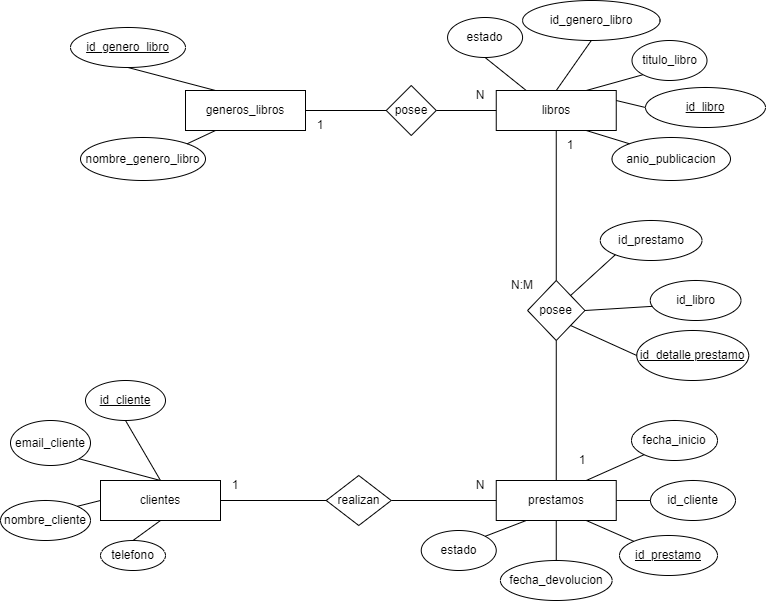

The diagram above was exported from draw.io. Its source (the exported page's mxGraphModel, read from the mxfile embedded in the PNG):
<mxGraphModel dx="1008" dy="1725" grid="1" gridSize="10" guides="1" tooltips="1" connect="1" arrows="0" fold="1" page="1" pageScale="1" pageWidth="827" pageHeight="1169" math="0" shadow="0">
  <root>
    <mxCell id="0" />
    <mxCell id="1" parent="0" />
    <mxCell id="Wtnr8g0aHSxJkDB6PDER-1" value="clientes" style="rounded=0;whiteSpace=wrap;html=1;" parent="1" vertex="1">
      <mxGeometry x="120" y="320" width="120" height="40" as="geometry" />
    </mxCell>
    <mxCell id="Wtnr8g0aHSxJkDB6PDER-3" value="prestamos" style="rounded=0;whiteSpace=wrap;html=1;" parent="1" vertex="1">
      <mxGeometry x="515.75" y="320" width="120" height="40" as="geometry" />
    </mxCell>
    <mxCell id="Wtnr8g0aHSxJkDB6PDER-5" value="libros" style="rounded=0;whiteSpace=wrap;html=1;" parent="1" vertex="1">
      <mxGeometry x="515.75" y="-70" width="120" height="40" as="geometry" />
    </mxCell>
    <mxCell id="Wtnr8g0aHSxJkDB6PDER-6" value="generos_libros" style="rounded=0;whiteSpace=wrap;html=1;" parent="1" vertex="1">
      <mxGeometry x="205" y="-70" width="120" height="40" as="geometry" />
    </mxCell>
    <mxCell id="Wtnr8g0aHSxJkDB6PDER-7" value="&lt;u&gt;id_cliente&lt;/u&gt;" style="ellipse;whiteSpace=wrap;html=1;" parent="1" vertex="1">
      <mxGeometry x="105" y="220" width="80" height="40" as="geometry" />
    </mxCell>
    <mxCell id="Wtnr8g0aHSxJkDB6PDER-8" value="nombre_cliente" style="ellipse;whiteSpace=wrap;html=1;" parent="1" vertex="1">
      <mxGeometry x="20" y="340" width="90" height="40" as="geometry" />
    </mxCell>
    <mxCell id="Wtnr8g0aHSxJkDB6PDER-9" value="email_cliente" style="ellipse;whiteSpace=wrap;html=1;" parent="1" vertex="1">
      <mxGeometry x="30" y="260" width="80" height="45" as="geometry" />
    </mxCell>
    <mxCell id="Wtnr8g0aHSxJkDB6PDER-11" value="telefono" style="ellipse;whiteSpace=wrap;html=1;" parent="1" vertex="1">
      <mxGeometry x="120" y="380" width="65" height="30" as="geometry" />
    </mxCell>
    <mxCell id="So5R7VBpldYO46n3xxUF-1" value="fecha_inicio" style="ellipse;whiteSpace=wrap;html=1;" parent="1" vertex="1">
      <mxGeometry x="651" y="260" width="86" height="40" as="geometry" />
    </mxCell>
    <mxCell id="So5R7VBpldYO46n3xxUF-2" value="fecha_devolucion" style="ellipse;whiteSpace=wrap;html=1;" parent="1" vertex="1">
      <mxGeometry x="519.88" y="400" width="111.75" height="40" as="geometry" />
    </mxCell>
    <mxCell id="So5R7VBpldYO46n3xxUF-3" value="&lt;u&gt;id_prestamo&lt;/u&gt;" style="ellipse;whiteSpace=wrap;html=1;" parent="1" vertex="1">
      <mxGeometry x="639" y="375" width="98" height="40" as="geometry" />
    </mxCell>
    <mxCell id="So5R7VBpldYO46n3xxUF-4" value="id_cliente" style="ellipse;whiteSpace=wrap;html=1;" parent="1" vertex="1">
      <mxGeometry x="670" y="320" width="85" height="40" as="geometry" />
    </mxCell>
    <mxCell id="So5R7VBpldYO46n3xxUF-5" value="estado" style="ellipse;whiteSpace=wrap;html=1;" parent="1" vertex="1">
      <mxGeometry x="440.75" y="370" width="75" height="40" as="geometry" />
    </mxCell>
    <mxCell id="So5R7VBpldYO46n3xxUF-6" value="id_libro" style="ellipse;whiteSpace=wrap;html=1;" parent="1" vertex="1">
      <mxGeometry x="669.75" y="120" width="90.75" height="40" as="geometry" />
    </mxCell>
    <mxCell id="So5R7VBpldYO46n3xxUF-7" value="id_prestamo" style="ellipse;whiteSpace=wrap;html=1;" parent="1" vertex="1">
      <mxGeometry x="619.75" y="60" width="101.75" height="40" as="geometry" />
    </mxCell>
    <mxCell id="So5R7VBpldYO46n3xxUF-8" value="&lt;u&gt;id_detalle prestamo&lt;/u&gt;" style="ellipse;whiteSpace=wrap;html=1;" parent="1" vertex="1">
      <mxGeometry x="656.25" y="170" width="112" height="50" as="geometry" />
    </mxCell>
    <mxCell id="So5R7VBpldYO46n3xxUF-9" value="id_genero_libro" style="ellipse;whiteSpace=wrap;html=1;" parent="1" vertex="1">
      <mxGeometry x="542.07" y="-160" width="137.5" height="40" as="geometry" />
    </mxCell>
    <mxCell id="So5R7VBpldYO46n3xxUF-10" value="titulo_libro" style="ellipse;whiteSpace=wrap;html=1;" parent="1" vertex="1">
      <mxGeometry x="651.5" y="-120" width="75" height="40" as="geometry" />
    </mxCell>
    <mxCell id="So5R7VBpldYO46n3xxUF-11" value="anio_publicacion" style="ellipse;whiteSpace=wrap;html=1;" parent="1" vertex="1">
      <mxGeometry x="631.5" y="-23" width="118.5" height="43" as="geometry" />
    </mxCell>
    <mxCell id="So5R7VBpldYO46n3xxUF-12" value="&lt;u&gt;id_libro&lt;/u&gt;" style="ellipse;whiteSpace=wrap;html=1;" parent="1" vertex="1">
      <mxGeometry x="665" y="-73" width="120" height="40" as="geometry" />
    </mxCell>
    <mxCell id="So5R7VBpldYO46n3xxUF-15" value="nombre_genero_libro" style="ellipse;whiteSpace=wrap;html=1;" parent="1" vertex="1">
      <mxGeometry x="100" y="-23" width="125" height="43" as="geometry" />
    </mxCell>
    <mxCell id="So5R7VBpldYO46n3xxUF-16" value="&lt;u&gt;id_genero_libro&lt;/u&gt;" style="ellipse;whiteSpace=wrap;html=1;" parent="1" vertex="1">
      <mxGeometry x="90" y="-133" width="115" height="40" as="geometry" />
    </mxCell>
    <mxCell id="So5R7VBpldYO46n3xxUF-17" value="realizan" style="rhombus;whiteSpace=wrap;html=1;" parent="1" vertex="1">
      <mxGeometry x="345.75" y="315" width="65" height="50" as="geometry" />
    </mxCell>
    <mxCell id="So5R7VBpldYO46n3xxUF-19" value="posee" style="rhombus;whiteSpace=wrap;html=1;" parent="1" vertex="1">
      <mxGeometry x="405.75" y="-75" width="50" height="50" as="geometry" />
    </mxCell>
    <mxCell id="So5R7VBpldYO46n3xxUF-20" value="" style="endArrow=none;html=1;rounded=0;entryX=0.5;entryY=1;entryDx=0;entryDy=0;exitX=0.5;exitY=0;exitDx=0;exitDy=0;" parent="1" source="Wtnr8g0aHSxJkDB6PDER-1" target="Wtnr8g0aHSxJkDB6PDER-7" edge="1">
      <mxGeometry width="50" height="50" relative="1" as="geometry">
        <mxPoint x="220" y="360" as="sourcePoint" />
        <mxPoint x="270" y="310" as="targetPoint" />
      </mxGeometry>
    </mxCell>
    <mxCell id="So5R7VBpldYO46n3xxUF-21" value="" style="endArrow=none;html=1;rounded=0;entryX=1;entryY=1;entryDx=0;entryDy=0;exitX=0.5;exitY=0;exitDx=0;exitDy=0;" parent="1" source="Wtnr8g0aHSxJkDB6PDER-1" target="Wtnr8g0aHSxJkDB6PDER-9" edge="1">
      <mxGeometry width="50" height="50" relative="1" as="geometry">
        <mxPoint x="220" y="360" as="sourcePoint" />
        <mxPoint x="270" y="310" as="targetPoint" />
      </mxGeometry>
    </mxCell>
    <mxCell id="So5R7VBpldYO46n3xxUF-23" value="" style="endArrow=none;html=1;rounded=0;exitX=1;exitY=0;exitDx=0;exitDy=0;entryX=0;entryY=0.5;entryDx=0;entryDy=0;" parent="1" source="Wtnr8g0aHSxJkDB6PDER-8" target="Wtnr8g0aHSxJkDB6PDER-1" edge="1">
      <mxGeometry width="50" height="50" relative="1" as="geometry">
        <mxPoint x="220" y="360" as="sourcePoint" />
        <mxPoint x="270" y="310" as="targetPoint" />
      </mxGeometry>
    </mxCell>
    <mxCell id="So5R7VBpldYO46n3xxUF-24" value="" style="endArrow=none;html=1;rounded=0;exitX=0.5;exitY=0;exitDx=0;exitDy=0;entryX=0.5;entryY=1;entryDx=0;entryDy=0;" parent="1" source="Wtnr8g0aHSxJkDB6PDER-11" target="Wtnr8g0aHSxJkDB6PDER-1" edge="1">
      <mxGeometry width="50" height="50" relative="1" as="geometry">
        <mxPoint x="120" y="430" as="sourcePoint" />
        <mxPoint x="205" y="350" as="targetPoint" />
      </mxGeometry>
    </mxCell>
    <mxCell id="So5R7VBpldYO46n3xxUF-25" value="" style="endArrow=none;html=1;rounded=0;entryX=0;entryY=0.5;entryDx=0;entryDy=0;exitX=1;exitY=0.5;exitDx=0;exitDy=0;" parent="1" source="Wtnr8g0aHSxJkDB6PDER-1" target="So5R7VBpldYO46n3xxUF-17" edge="1">
      <mxGeometry width="50" height="50" relative="1" as="geometry">
        <mxPoint x="240" y="380" as="sourcePoint" />
        <mxPoint x="290" y="330" as="targetPoint" />
      </mxGeometry>
    </mxCell>
    <mxCell id="So5R7VBpldYO46n3xxUF-26" value="" style="endArrow=none;html=1;rounded=0;entryX=0;entryY=0.5;entryDx=0;entryDy=0;exitX=1;exitY=0.5;exitDx=0;exitDy=0;" parent="1" source="So5R7VBpldYO46n3xxUF-17" target="Wtnr8g0aHSxJkDB6PDER-3" edge="1">
      <mxGeometry width="50" height="50" relative="1" as="geometry">
        <mxPoint x="220" y="360" as="sourcePoint" />
        <mxPoint x="270" y="310" as="targetPoint" />
      </mxGeometry>
    </mxCell>
    <mxCell id="So5R7VBpldYO46n3xxUF-27" value="" style="endArrow=none;html=1;rounded=0;entryX=0.25;entryY=1;entryDx=0;entryDy=0;exitX=1;exitY=0;exitDx=0;exitDy=0;" parent="1" source="So5R7VBpldYO46n3xxUF-5" target="Wtnr8g0aHSxJkDB6PDER-3" edge="1">
      <mxGeometry width="50" height="50" relative="1" as="geometry">
        <mxPoint x="480" y="375.06" as="sourcePoint" />
        <mxPoint x="780.4300000000001" y="344.9400000000001" as="targetPoint" />
      </mxGeometry>
    </mxCell>
    <mxCell id="So5R7VBpldYO46n3xxUF-28" value="" style="endArrow=none;html=1;rounded=0;exitX=0.5;exitY=0;exitDx=0;exitDy=0;entryX=0.5;entryY=1;entryDx=0;entryDy=0;" parent="1" source="So5R7VBpldYO46n3xxUF-2" target="Wtnr8g0aHSxJkDB6PDER-3" edge="1">
      <mxGeometry width="50" height="50" relative="1" as="geometry">
        <mxPoint x="589.75" y="400" as="sourcePoint" />
        <mxPoint x="639.75" y="350" as="targetPoint" />
      </mxGeometry>
    </mxCell>
    <mxCell id="So5R7VBpldYO46n3xxUF-30" value="" style="endArrow=none;html=1;rounded=0;entryX=0;entryY=0.5;entryDx=0;entryDy=0;exitX=1;exitY=0.5;exitDx=0;exitDy=0;" parent="1" source="Wtnr8g0aHSxJkDB6PDER-3" target="So5R7VBpldYO46n3xxUF-4" edge="1">
      <mxGeometry width="50" height="50" relative="1" as="geometry">
        <mxPoint x="540" y="360" as="sourcePoint" />
        <mxPoint x="590" y="310" as="targetPoint" />
      </mxGeometry>
    </mxCell>
    <mxCell id="So5R7VBpldYO46n3xxUF-31" value="" style="endArrow=none;html=1;rounded=0;exitX=0;exitY=0;exitDx=0;exitDy=0;entryX=0.75;entryY=1;entryDx=0;entryDy=0;" parent="1" source="So5R7VBpldYO46n3xxUF-3" target="Wtnr8g0aHSxJkDB6PDER-3" edge="1">
      <mxGeometry width="50" height="50" relative="1" as="geometry">
        <mxPoint x="550" y="370" as="sourcePoint" />
        <mxPoint x="600" y="320" as="targetPoint" />
      </mxGeometry>
    </mxCell>
    <mxCell id="So5R7VBpldYO46n3xxUF-32" value="" style="endArrow=none;html=1;rounded=0;entryX=0;entryY=1;entryDx=0;entryDy=0;exitX=0.75;exitY=0;exitDx=0;exitDy=0;" parent="1" source="Wtnr8g0aHSxJkDB6PDER-3" target="So5R7VBpldYO46n3xxUF-1" edge="1">
      <mxGeometry width="50" height="50" relative="1" as="geometry">
        <mxPoint x="560" y="380" as="sourcePoint" />
        <mxPoint x="610" y="330" as="targetPoint" />
      </mxGeometry>
    </mxCell>
    <mxCell id="So5R7VBpldYO46n3xxUF-34" value="posee" style="rhombus;whiteSpace=wrap;html=1;" parent="1" vertex="1">
      <mxGeometry x="547.07" y="120" width="57.37" height="60" as="geometry" />
    </mxCell>
    <mxCell id="So5R7VBpldYO46n3xxUF-35" value="" style="endArrow=none;html=1;rounded=0;entryX=0.5;entryY=1;entryDx=0;entryDy=0;exitX=0.5;exitY=0;exitDx=0;exitDy=0;" parent="1" source="Wtnr8g0aHSxJkDB6PDER-3" target="So5R7VBpldYO46n3xxUF-34" edge="1">
      <mxGeometry width="50" height="50" relative="1" as="geometry">
        <mxPoint x="570" y="390" as="sourcePoint" />
        <mxPoint x="620" y="340" as="targetPoint" />
      </mxGeometry>
    </mxCell>
    <mxCell id="So5R7VBpldYO46n3xxUF-38" value="" style="endArrow=none;html=1;rounded=0;entryX=0.5;entryY=1;entryDx=0;entryDy=0;exitX=0.5;exitY=0;exitDx=0;exitDy=0;" parent="1" source="So5R7VBpldYO46n3xxUF-34" target="Wtnr8g0aHSxJkDB6PDER-5" edge="1">
      <mxGeometry width="50" height="50" relative="1" as="geometry">
        <mxPoint x="579.8800000000001" y="40" as="sourcePoint" />
        <mxPoint x="500" y="-120" as="targetPoint" />
      </mxGeometry>
    </mxCell>
    <mxCell id="So5R7VBpldYO46n3xxUF-39" value="" style="endArrow=none;html=1;rounded=0;entryX=0.5;entryY=1;entryDx=0;entryDy=0;exitX=0.5;exitY=0;exitDx=0;exitDy=0;" parent="1" source="Wtnr8g0aHSxJkDB6PDER-5" target="So5R7VBpldYO46n3xxUF-9" edge="1">
      <mxGeometry width="50" height="50" relative="1" as="geometry">
        <mxPoint x="525" y="-23" as="sourcePoint" />
        <mxPoint x="575" y="-73" as="targetPoint" />
      </mxGeometry>
    </mxCell>
    <mxCell id="So5R7VBpldYO46n3xxUF-40" value="" style="endArrow=none;html=1;rounded=0;entryX=0;entryY=1;entryDx=0;entryDy=0;exitX=0.75;exitY=0;exitDx=0;exitDy=0;" parent="1" source="Wtnr8g0aHSxJkDB6PDER-5" target="So5R7VBpldYO46n3xxUF-10" edge="1">
      <mxGeometry width="50" height="50" relative="1" as="geometry">
        <mxPoint x="585" y="-62" as="sourcePoint" />
        <mxPoint x="581" y="-110" as="targetPoint" />
      </mxGeometry>
    </mxCell>
    <mxCell id="So5R7VBpldYO46n3xxUF-41" value="" style="endArrow=none;html=1;rounded=0;entryX=0;entryY=0.5;entryDx=0;entryDy=0;exitX=1;exitY=0.25;exitDx=0;exitDy=0;" parent="1" source="Wtnr8g0aHSxJkDB6PDER-5" target="So5R7VBpldYO46n3xxUF-12" edge="1">
      <mxGeometry width="50" height="50" relative="1" as="geometry">
        <mxPoint x="595" y="-52" as="sourcePoint" />
        <mxPoint x="591" y="-100" as="targetPoint" />
      </mxGeometry>
    </mxCell>
    <mxCell id="So5R7VBpldYO46n3xxUF-42" value="" style="endArrow=none;html=1;rounded=0;entryX=0.75;entryY=1;entryDx=0;entryDy=0;exitX=0;exitY=0;exitDx=0;exitDy=0;" parent="1" source="So5R7VBpldYO46n3xxUF-11" target="Wtnr8g0aHSxJkDB6PDER-5" edge="1">
      <mxGeometry width="50" height="50" relative="1" as="geometry">
        <mxPoint x="605" y="-42" as="sourcePoint" />
        <mxPoint x="601" y="-90" as="targetPoint" />
      </mxGeometry>
    </mxCell>
    <mxCell id="So5R7VBpldYO46n3xxUF-43" value="" style="endArrow=none;html=1;rounded=0;exitX=1;exitY=0.5;exitDx=0;exitDy=0;entryX=0;entryY=0.5;entryDx=0;entryDy=0;" parent="1" source="So5R7VBpldYO46n3xxUF-19" target="Wtnr8g0aHSxJkDB6PDER-5" edge="1">
      <mxGeometry width="50" height="50" relative="1" as="geometry">
        <mxPoint x="525" y="-23" as="sourcePoint" />
        <mxPoint x="575" y="-73" as="targetPoint" />
      </mxGeometry>
    </mxCell>
    <mxCell id="So5R7VBpldYO46n3xxUF-44" value="" style="endArrow=none;html=1;rounded=0;entryX=0;entryY=0.5;entryDx=0;entryDy=0;exitX=1;exitY=0.5;exitDx=0;exitDy=0;" parent="1" source="Wtnr8g0aHSxJkDB6PDER-6" target="So5R7VBpldYO46n3xxUF-19" edge="1">
      <mxGeometry width="50" height="50" relative="1" as="geometry">
        <mxPoint x="275" y="-23" as="sourcePoint" />
        <mxPoint x="325" y="-73" as="targetPoint" />
      </mxGeometry>
    </mxCell>
    <mxCell id="So5R7VBpldYO46n3xxUF-46" value="" style="endArrow=none;html=1;rounded=0;entryX=0.5;entryY=1;entryDx=0;entryDy=0;exitX=0.25;exitY=0;exitDx=0;exitDy=0;" parent="1" source="Wtnr8g0aHSxJkDB6PDER-6" target="So5R7VBpldYO46n3xxUF-16" edge="1">
      <mxGeometry width="50" height="50" relative="1" as="geometry">
        <mxPoint x="275" y="-23" as="sourcePoint" />
        <mxPoint x="325" y="-73" as="targetPoint" />
      </mxGeometry>
    </mxCell>
    <mxCell id="So5R7VBpldYO46n3xxUF-47" value="" style="endArrow=none;html=1;rounded=0;exitX=1;exitY=0;exitDx=0;exitDy=0;entryX=0.25;entryY=1;entryDx=0;entryDy=0;" parent="1" source="So5R7VBpldYO46n3xxUF-15" target="Wtnr8g0aHSxJkDB6PDER-6" edge="1">
      <mxGeometry width="50" height="50" relative="1" as="geometry">
        <mxPoint x="275" y="-23" as="sourcePoint" />
        <mxPoint x="325" y="-73" as="targetPoint" />
      </mxGeometry>
    </mxCell>
    <mxCell id="So5R7VBpldYO46n3xxUF-48" value="" style="endArrow=none;html=1;rounded=0;entryX=0;entryY=1;entryDx=0;entryDy=0;exitX=1;exitY=0;exitDx=0;exitDy=0;" parent="1" source="So5R7VBpldYO46n3xxUF-34" target="So5R7VBpldYO46n3xxUF-7" edge="1">
      <mxGeometry width="50" height="50" relative="1" as="geometry">
        <mxPoint x="620.0000000000001" y="135.74" as="sourcePoint" />
        <mxPoint x="681.8343266671721" y="110.00426933313086" as="targetPoint" />
      </mxGeometry>
    </mxCell>
    <mxCell id="So5R7VBpldYO46n3xxUF-49" value="" style="endArrow=none;html=1;rounded=0;exitX=1;exitY=0.5;exitDx=0;exitDy=0;entryX=0.023;entryY=0.646;entryDx=0;entryDy=0;entryPerimeter=0;" parent="1" source="So5R7VBpldYO46n3xxUF-34" target="So5R7VBpldYO46n3xxUF-6" edge="1">
      <mxGeometry width="50" height="50" relative="1" as="geometry">
        <mxPoint x="650.0000000000001" y="155.74" as="sourcePoint" />
        <mxPoint x="660.12" y="155.74" as="targetPoint" />
      </mxGeometry>
    </mxCell>
    <mxCell id="So5R7VBpldYO46n3xxUF-51" value="" style="endArrow=none;html=1;rounded=0;entryX=1;entryY=1;entryDx=0;entryDy=0;exitX=0;exitY=0.5;exitDx=0;exitDy=0;" parent="1" source="So5R7VBpldYO46n3xxUF-8" target="So5R7VBpldYO46n3xxUF-34" edge="1">
      <mxGeometry width="50" height="50" relative="1" as="geometry">
        <mxPoint x="640.12" y="155.74" as="sourcePoint" />
        <mxPoint x="620.0000000000001" y="175.74" as="targetPoint" />
      </mxGeometry>
    </mxCell>
    <mxCell id="u4RgrCrzWjJqFRzpFXBU-1" value="1" style="text;html=1;strokeColor=none;fillColor=none;align=center;verticalAlign=middle;whiteSpace=wrap;rounded=0;" vertex="1" parent="1">
      <mxGeometry x="225" y="310" width="60" height="30" as="geometry" />
    </mxCell>
    <mxCell id="u4RgrCrzWjJqFRzpFXBU-2" value="N" style="text;html=1;strokeColor=none;fillColor=none;align=center;verticalAlign=middle;whiteSpace=wrap;rounded=0;" vertex="1" parent="1">
      <mxGeometry x="470" y="310" width="60" height="30" as="geometry" />
    </mxCell>
    <mxCell id="u4RgrCrzWjJqFRzpFXBU-4" value="1" style="text;html=1;strokeColor=none;fillColor=none;align=center;verticalAlign=middle;whiteSpace=wrap;rounded=0;" vertex="1" parent="1">
      <mxGeometry x="571.5" y="285" width="60" height="30" as="geometry" />
    </mxCell>
    <mxCell id="u4RgrCrzWjJqFRzpFXBU-5" value="1" style="text;html=1;strokeColor=none;fillColor=none;align=center;verticalAlign=middle;whiteSpace=wrap;rounded=0;" vertex="1" parent="1">
      <mxGeometry x="310" y="-50" width="60" height="30" as="geometry" />
    </mxCell>
    <mxCell id="u4RgrCrzWjJqFRzpFXBU-6" value="N" style="text;html=1;strokeColor=none;fillColor=none;align=center;verticalAlign=middle;whiteSpace=wrap;rounded=0;" vertex="1" parent="1">
      <mxGeometry x="470" y="-80" width="60" height="30" as="geometry" />
    </mxCell>
    <mxCell id="u4RgrCrzWjJqFRzpFXBU-7" value="1" style="text;html=1;strokeColor=none;fillColor=none;align=center;verticalAlign=middle;whiteSpace=wrap;rounded=0;" vertex="1" parent="1">
      <mxGeometry x="559.75" y="-30" width="60" height="30" as="geometry" />
    </mxCell>
    <mxCell id="u4RgrCrzWjJqFRzpFXBU-8" value="N:M" style="text;html=1;strokeColor=none;fillColor=none;align=center;verticalAlign=middle;whiteSpace=wrap;rounded=0;" vertex="1" parent="1">
      <mxGeometry x="511.5" y="110" width="60" height="30" as="geometry" />
    </mxCell>
    <mxCell id="u4RgrCrzWjJqFRzpFXBU-9" value="estado" style="ellipse;whiteSpace=wrap;html=1;" vertex="1" parent="1">
      <mxGeometry x="467.07" y="-143" width="75" height="40" as="geometry" />
    </mxCell>
    <mxCell id="u4RgrCrzWjJqFRzpFXBU-10" value="" style="endArrow=none;html=1;rounded=0;entryX=0.5;entryY=1;entryDx=0;entryDy=0;exitX=0.25;exitY=0;exitDx=0;exitDy=0;" edge="1" parent="1" target="u4RgrCrzWjJqFRzpFXBU-9" source="Wtnr8g0aHSxJkDB6PDER-5">
      <mxGeometry width="50" height="50" relative="1" as="geometry">
        <mxPoint x="421.57" y="-93" as="sourcePoint" />
        <mxPoint x="396.57" y="-133" as="targetPoint" />
      </mxGeometry>
    </mxCell>
  </root>
</mxGraphModel>